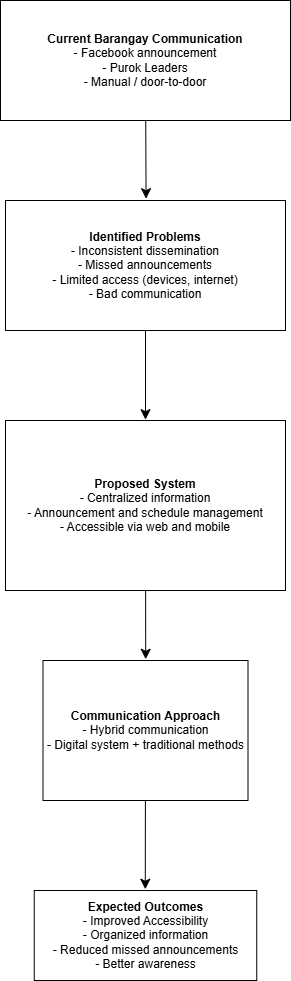

The diagram above was exported from draw.io. Its source (the exported page's mxGraphModel, read from the mxfile embedded in the PNG):
<mxGraphModel dx="1870" dy="1070" grid="1" gridSize="10" guides="1" tooltips="1" connect="1" arrows="1" fold="1" page="1" pageScale="1" pageWidth="850" pageHeight="1100" math="0" shadow="0">
  <root>
    <mxCell id="0" />
    <mxCell id="1" parent="0" />
    <mxCell id="Kc8ie7_AXMw2HaYmjwNy-14" edge="1" parent="1" source="Kc8ie7_AXMw2HaYmjwNy-2" style="edgeStyle=none;curved=1;rounded=0;orthogonalLoop=1;jettySize=auto;html=1;fontSize=12;startSize=8;endSize=8;entryX=0.502;entryY=-0.014;entryDx=0;entryDy=0;entryPerimeter=0;" target="Kc8ie7_AXMw2HaYmjwNy-5">
      <mxGeometry relative="1" as="geometry">
        <mxPoint x="410" y="200" as="targetPoint" />
      </mxGeometry>
    </mxCell>
    <mxCell id="Kc8ie7_AXMw2HaYmjwNy-2" parent="1" style="whiteSpace=wrap;html=1;" value="&lt;b&gt;Current Barangay Communication&lt;/b&gt;&lt;div&gt;- Facebook announcement&lt;/div&gt;&lt;div&gt;- Purok Leaders&lt;/div&gt;&lt;div&gt;- Manual / door-to-door&lt;/div&gt;" vertex="1">
      <mxGeometry height="120" width="290" x="255" y="40" as="geometry" />
    </mxCell>
    <mxCell id="Kc8ie7_AXMw2HaYmjwNy-15" edge="1" parent="1" source="Kc8ie7_AXMw2HaYmjwNy-5" style="edgeStyle=none;curved=1;rounded=0;orthogonalLoop=1;jettySize=auto;html=1;fontSize=12;startSize=8;endSize=8;entryX=0.5;entryY=-0.005;entryDx=0;entryDy=0;entryPerimeter=0;" target="Kc8ie7_AXMw2HaYmjwNy-7" value="">
      <mxGeometry relative="1" as="geometry" />
    </mxCell>
    <mxCell id="Kc8ie7_AXMw2HaYmjwNy-5" parent="1" style="whiteSpace=wrap;html=1;" value="&lt;b&gt;Identified Problems&lt;/b&gt;&lt;div&gt;- Inconsistent dissemination&lt;/div&gt;&lt;div&gt;- Missed announcements&lt;/div&gt;&lt;div&gt;- Limited access (devices, internet)&lt;/div&gt;&lt;div&gt;- Bad communication&lt;/div&gt;" vertex="1">
      <mxGeometry height="130" width="280" x="260" y="240" as="geometry" />
    </mxCell>
    <mxCell id="Kc8ie7_AXMw2HaYmjwNy-16" edge="1" parent="1" source="Kc8ie7_AXMw2HaYmjwNy-7" style="edgeStyle=none;curved=1;rounded=0;orthogonalLoop=1;jettySize=auto;html=1;fontSize=12;startSize=8;endSize=8;entryX=0.501;entryY=-0.009;entryDx=0;entryDy=0;entryPerimeter=0;" target="Kc8ie7_AXMw2HaYmjwNy-9" value="">
      <mxGeometry relative="1" as="geometry" />
    </mxCell>
    <mxCell id="Kc8ie7_AXMw2HaYmjwNy-7" parent="1" style="whiteSpace=wrap;html=1;" value="&lt;b&gt;Proposed System&lt;/b&gt;&lt;div&gt;- Centralized information&lt;/div&gt;&lt;div&gt;- Announcement and schedule management&lt;/div&gt;&lt;div&gt;- Accessible via web and mobile&lt;/div&gt;" vertex="1">
      <mxGeometry height="170" width="280" x="260" y="460" as="geometry" />
    </mxCell>
    <mxCell id="Kc8ie7_AXMw2HaYmjwNy-17" edge="1" parent="1" source="Kc8ie7_AXMw2HaYmjwNy-9" style="edgeStyle=none;curved=1;rounded=0;orthogonalLoop=1;jettySize=auto;html=1;fontSize=12;startSize=8;endSize=8;entryX=0.499;entryY=-0.014;entryDx=0;entryDy=0;entryPerimeter=0;" target="Kc8ie7_AXMw2HaYmjwNy-11" value="">
      <mxGeometry relative="1" as="geometry" />
    </mxCell>
    <mxCell id="Kc8ie7_AXMw2HaYmjwNy-9" parent="1" style="whiteSpace=wrap;html=1;" value="&lt;b&gt;Communication Approach&lt;/b&gt;&lt;div&gt;- Hybrid communication&lt;/div&gt;&lt;div&gt;- Digital system + traditional methods&lt;/div&gt;" vertex="1">
      <mxGeometry height="140" width="205" x="297.5" y="700" as="geometry" />
    </mxCell>
    <mxCell id="Kc8ie7_AXMw2HaYmjwNy-11" parent="1" style="whiteSpace=wrap;html=1;" value="&lt;b&gt;Expected Outcomes&lt;/b&gt;&lt;div&gt;- Improved Accessibility&lt;/div&gt;&lt;div&gt;- Organized information&lt;/div&gt;&lt;div&gt;- Reduced missed announcements&lt;/div&gt;&lt;div&gt;- Better awareness&lt;/div&gt;" vertex="1">
      <mxGeometry height="90" width="222.5" x="288.75" y="930" as="geometry" />
    </mxCell>
  </root>
</mxGraphModel>